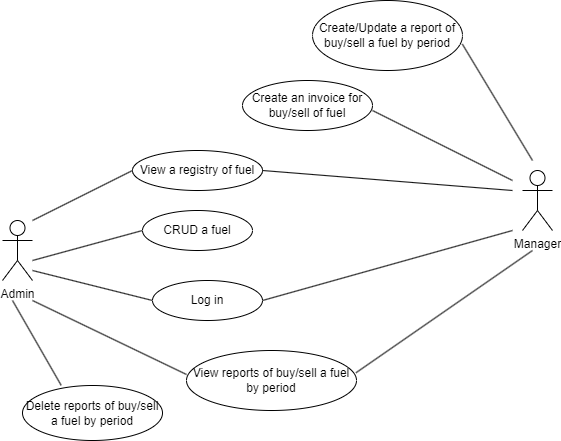

The diagram above was exported from draw.io. Its source (the exported page's mxGraphModel, read from the mxfile embedded in the PNG):
<mxGraphModel dx="874" dy="419" grid="1" gridSize="10" guides="1" tooltips="1" connect="1" arrows="1" fold="1" page="1" pageScale="1" pageWidth="827" pageHeight="1169" math="0" shadow="0">
  <root>
    <mxCell id="0" />
    <mxCell id="1" parent="0" />
    <mxCell id="9Nu68hRA3C7r32wmMDjs-1" value="Admin" style="shape=umlActor;verticalLabelPosition=bottom;verticalAlign=top;html=1;outlineConnect=0;" parent="1" vertex="1">
      <mxGeometry x="60" y="380" width="30" height="60" as="geometry" />
    </mxCell>
    <mxCell id="9Nu68hRA3C7r32wmMDjs-2" value="" style="endArrow=none;html=1;rounded=0;" parent="1" edge="1">
      <mxGeometry width="50" height="50" relative="1" as="geometry">
        <mxPoint x="90" y="420" as="sourcePoint" />
        <mxPoint x="200" y="390" as="targetPoint" />
      </mxGeometry>
    </mxCell>
    <mxCell id="9Nu68hRA3C7r32wmMDjs-3" value="CRUD a fuel" style="ellipse;whiteSpace=wrap;html=1;" parent="1" vertex="1">
      <mxGeometry x="200" y="370" width="110" height="40" as="geometry" />
    </mxCell>
    <mxCell id="9Nu68hRA3C7r32wmMDjs-4" value="" style="endArrow=none;html=1;rounded=0;" parent="1" edge="1">
      <mxGeometry width="50" height="50" relative="1" as="geometry">
        <mxPoint x="90" y="430" as="sourcePoint" />
        <mxPoint x="210" y="460" as="targetPoint" />
      </mxGeometry>
    </mxCell>
    <mxCell id="9Nu68hRA3C7r32wmMDjs-5" value="Log in" style="ellipse;whiteSpace=wrap;html=1;" parent="1" vertex="1">
      <mxGeometry x="210" y="440" width="110" height="40" as="geometry" />
    </mxCell>
    <mxCell id="9Nu68hRA3C7r32wmMDjs-6" value="" style="endArrow=none;html=1;rounded=0;entryX=0;entryY=0.5;entryDx=0;entryDy=0;" parent="1" target="9Nu68hRA3C7r32wmMDjs-7" edge="1">
      <mxGeometry width="50" height="50" relative="1" as="geometry">
        <mxPoint x="90" y="380" as="sourcePoint" />
        <mxPoint x="190" y="340" as="targetPoint" />
      </mxGeometry>
    </mxCell>
    <mxCell id="9Nu68hRA3C7r32wmMDjs-7" value="View a registry of fuel" style="ellipse;whiteSpace=wrap;html=1;" parent="1" vertex="1">
      <mxGeometry x="190" y="310" width="130" height="40" as="geometry" />
    </mxCell>
    <mxCell id="9Nu68hRA3C7r32wmMDjs-8" value="Manager" style="shape=umlActor;verticalLabelPosition=bottom;verticalAlign=top;html=1;outlineConnect=0;" parent="1" vertex="1">
      <mxGeometry x="580" y="330" width="30" height="60" as="geometry" />
    </mxCell>
    <mxCell id="9Nu68hRA3C7r32wmMDjs-9" value="" style="endArrow=none;html=1;rounded=0;entryX=0;entryY=0.5;entryDx=0;entryDy=0;exitX=1;exitY=0.5;exitDx=0;exitDy=0;" parent="1" source="9Nu68hRA3C7r32wmMDjs-7" edge="1">
      <mxGeometry width="50" height="50" relative="1" as="geometry">
        <mxPoint x="470" y="400" as="sourcePoint" />
        <mxPoint x="570" y="350" as="targetPoint" />
      </mxGeometry>
    </mxCell>
    <mxCell id="9Nu68hRA3C7r32wmMDjs-11" value="" style="endArrow=none;html=1;rounded=0;exitX=1;exitY=0.5;exitDx=0;exitDy=0;" parent="1" edge="1">
      <mxGeometry width="50" height="50" relative="1" as="geometry">
        <mxPoint x="320" y="460" as="sourcePoint" />
        <mxPoint x="570" y="390" as="targetPoint" />
      </mxGeometry>
    </mxCell>
    <mxCell id="9Nu68hRA3C7r32wmMDjs-13" value="" style="endArrow=none;html=1;rounded=0;" parent="1" edge="1">
      <mxGeometry width="50" height="50" relative="1" as="geometry">
        <mxPoint x="430" y="270" as="sourcePoint" />
        <mxPoint x="570" y="340" as="targetPoint" />
      </mxGeometry>
    </mxCell>
    <mxCell id="9Nu68hRA3C7r32wmMDjs-14" value="Create an invoice for buy/sell of fuel" style="ellipse;whiteSpace=wrap;html=1;" parent="1" vertex="1">
      <mxGeometry x="300" y="240" width="130" height="50" as="geometry" />
    </mxCell>
    <mxCell id="9Nu68hRA3C7r32wmMDjs-16" value="" style="endArrow=none;html=1;rounded=0;exitX=0.999;exitY=0.623;exitDx=0;exitDy=0;exitPerimeter=0;" parent="1" source="9Nu68hRA3C7r32wmMDjs-17" edge="1">
      <mxGeometry width="50" height="50" relative="1" as="geometry">
        <mxPoint x="490" y="220" as="sourcePoint" />
        <mxPoint x="590" y="320" as="targetPoint" />
      </mxGeometry>
    </mxCell>
    <mxCell id="9Nu68hRA3C7r32wmMDjs-17" value="Create/Update a report of buy/sell a fuel by period" style="ellipse;whiteSpace=wrap;html=1;" parent="1" vertex="1">
      <mxGeometry x="370" y="160" width="150" height="70" as="geometry" />
    </mxCell>
    <mxCell id="9Nu68hRA3C7r32wmMDjs-19" value="View reports of buy/sell a fuel by period" style="ellipse;whiteSpace=wrap;html=1;" parent="1" vertex="1">
      <mxGeometry x="244" y="510" width="170" height="60" as="geometry" />
    </mxCell>
    <mxCell id="9Nu68hRA3C7r32wmMDjs-20" value="" style="endArrow=none;html=1;rounded=0;entryX=0;entryY=0.4;entryDx=0;entryDy=0;entryPerimeter=0;" parent="1" target="9Nu68hRA3C7r32wmMDjs-19" edge="1">
      <mxGeometry width="50" height="50" relative="1" as="geometry">
        <mxPoint x="90" y="460" as="sourcePoint" />
        <mxPoint x="190" y="430" as="targetPoint" />
      </mxGeometry>
    </mxCell>
    <mxCell id="9Nu68hRA3C7r32wmMDjs-21" value="" style="endArrow=none;html=1;rounded=0;exitX=0.997;exitY=0.371;exitDx=0;exitDy=0;exitPerimeter=0;" parent="1" source="9Nu68hRA3C7r32wmMDjs-19" edge="1">
      <mxGeometry width="50" height="50" relative="1" as="geometry">
        <mxPoint x="420" y="530" as="sourcePoint" />
        <mxPoint x="590" y="410" as="targetPoint" />
      </mxGeometry>
    </mxCell>
    <mxCell id="9Nu68hRA3C7r32wmMDjs-22" value="" style="endArrow=none;html=1;rounded=0;entryX=0.276;entryY=-0.004;entryDx=0;entryDy=0;entryPerimeter=0;" parent="1" target="9Nu68hRA3C7r32wmMDjs-23" edge="1">
      <mxGeometry width="50" height="50" relative="1" as="geometry">
        <mxPoint x="70" y="460" as="sourcePoint" />
        <mxPoint x="100" y="420" as="targetPoint" />
      </mxGeometry>
    </mxCell>
    <mxCell id="9Nu68hRA3C7r32wmMDjs-23" value="Delete reports of buy/sell a fuel by period" style="ellipse;whiteSpace=wrap;html=1;" parent="1" vertex="1">
      <mxGeometry x="80" y="545" width="140" height="55" as="geometry" />
    </mxCell>
  </root>
</mxGraphModel>